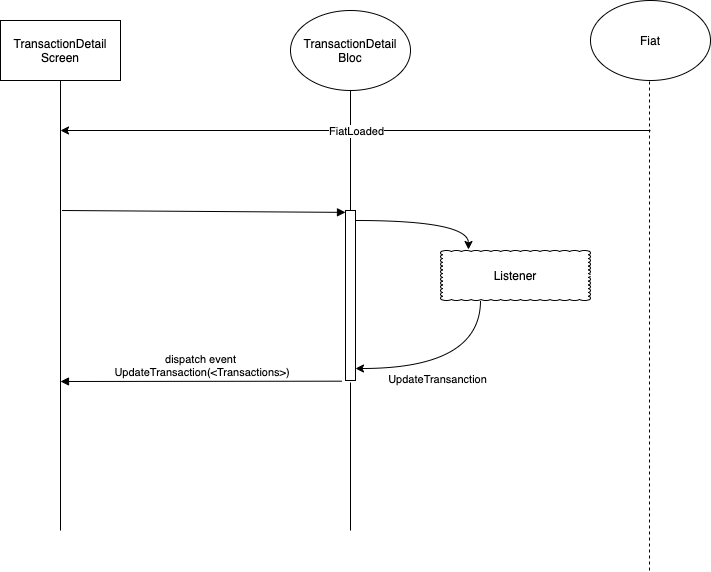

The diagram above was exported from draw.io. Its source (the exported page's mxGraphModel, read from the mxfile embedded in the PNG):
<mxGraphModel dx="946" dy="557" grid="1" gridSize="10" guides="1" tooltips="1" connect="1" arrows="1" fold="1" page="1" pageScale="1" pageWidth="850" pageHeight="1100" math="0" shadow="0">
  <root>
    <mxCell id="0" />
    <mxCell id="1" parent="0" />
    <mxCell id="J3TzsPr2HFtsVpl8jHRT-20" value="TransactionDetail Screen" style="rounded=0;whiteSpace=wrap;html=1;" parent="1" vertex="1">
      <mxGeometry x="120" y="160" width="120" height="60" as="geometry" />
    </mxCell>
    <mxCell id="J3TzsPr2HFtsVpl8jHRT-21" value="TransactionDetail&lt;br&gt;Bloc" style="ellipse;whiteSpace=wrap;html=1;" parent="1" vertex="1">
      <mxGeometry x="410" y="150" width="120" height="80" as="geometry" />
    </mxCell>
    <mxCell id="J3TzsPr2HFtsVpl8jHRT-22" value="" style="endArrow=none;html=1;entryX=0.5;entryY=1;entryDx=0;entryDy=0;" parent="1" target="J3TzsPr2HFtsVpl8jHRT-20" edge="1">
      <mxGeometry width="50" height="50" relative="1" as="geometry">
        <mxPoint x="180" y="670" as="sourcePoint" />
        <mxPoint x="710" y="430" as="targetPoint" />
      </mxGeometry>
    </mxCell>
    <mxCell id="J3TzsPr2HFtsVpl8jHRT-23" value="" style="endArrow=none;html=1;" parent="1" source="J3TzsPr2HFtsVpl8jHRT-24" target="J3TzsPr2HFtsVpl8jHRT-21" edge="1">
      <mxGeometry width="50" height="50" relative="1" as="geometry">
        <mxPoint x="469" y="900" as="sourcePoint" />
        <mxPoint x="469" y="230" as="targetPoint" />
      </mxGeometry>
    </mxCell>
    <mxCell id="J3TzsPr2HFtsVpl8jHRT-24" value="" style="html=1;points=[];perimeter=orthogonalPerimeter;" parent="1" vertex="1">
      <mxGeometry x="465" y="350" width="10" height="170" as="geometry" />
    </mxCell>
    <mxCell id="J3TzsPr2HFtsVpl8jHRT-27" value="dispatch event&lt;br&gt;&amp;nbsp;UpdateTransaction(&amp;lt;Transactions&amp;gt;)" style="html=1;verticalAlign=bottom;endArrow=block;exitX=-0.367;exitY=1.004;exitDx=0;exitDy=0;exitPerimeter=0;" parent="1" source="J3TzsPr2HFtsVpl8jHRT-24" edge="1">
      <mxGeometry width="80" relative="1" as="geometry">
        <mxPoint x="540" y="470" as="sourcePoint" />
        <mxPoint x="180" y="521" as="targetPoint" />
      </mxGeometry>
    </mxCell>
    <mxCell id="42rn34cUNEsLRVz5NwIq-1" value="Listener" style="whiteSpace=wrap;html=1;shape=mxgraph.basic.cloud_rect" vertex="1" parent="1">
      <mxGeometry x="560" y="390" width="150" height="50" as="geometry" />
    </mxCell>
    <mxCell id="42rn34cUNEsLRVz5NwIq-2" value="" style="endArrow=classic;html=1;entryX=0.42;entryY=-0.02;entryDx=0;entryDy=0;entryPerimeter=0;edgeStyle=orthogonalEdgeStyle;curved=1;" edge="1" parent="1">
      <mxGeometry x="180" y="350" width="50" height="50" as="geometry">
        <mxPoint x="475.0000000000002" y="360" as="sourcePoint" />
        <mxPoint x="588" y="389" as="targetPoint" />
      </mxGeometry>
    </mxCell>
    <mxCell id="42rn34cUNEsLRVz5NwIq-3" value="" style="endArrow=classic;html=1;exitX=0.5;exitY=1.04;exitDx=0;exitDy=0;exitPerimeter=0;edgeStyle=orthogonalEdgeStyle;curved=1;" edge="1" parent="1">
      <mxGeometry x="190" y="430" as="geometry">
        <mxPoint x="600" y="440" as="sourcePoint" />
        <mxPoint x="475.0000000000002" y="508" as="targetPoint" />
        <Array as="points">
          <mxPoint x="600" y="508" />
        </Array>
      </mxGeometry>
    </mxCell>
    <mxCell id="42rn34cUNEsLRVz5NwIq-4" value="UpdateTransanction" style="edgeLabel;resizable=0;html=1;align=center;verticalAlign=middle;" connectable="0" vertex="1" parent="42rn34cUNEsLRVz5NwIq-3">
      <mxGeometry relative="1" as="geometry">
        <mxPoint x="-16" y="10" as="offset" />
      </mxGeometry>
    </mxCell>
    <mxCell id="42rn34cUNEsLRVz5NwIq-5" value="Fiat" style="ellipse;whiteSpace=wrap;html=1;" vertex="1" parent="1">
      <mxGeometry x="710" y="140" width="120" height="80" as="geometry" />
    </mxCell>
    <mxCell id="42rn34cUNEsLRVz5NwIq-6" value="" style="endArrow=none;dashed=1;html=1;entryX=0.5;entryY=1;entryDx=0;entryDy=0;" edge="1" parent="1">
      <mxGeometry width="50" height="50" relative="1" as="geometry">
        <mxPoint x="769" y="710" as="sourcePoint" />
        <mxPoint x="769" y="220" as="targetPoint" />
      </mxGeometry>
    </mxCell>
    <mxCell id="42rn34cUNEsLRVz5NwIq-7" value="" style="endArrow=classic;html=1;" edge="1" parent="1">
      <mxGeometry relative="1" as="geometry">
        <mxPoint x="770" y="270" as="sourcePoint" />
        <mxPoint x="180.00000000000023" y="270" as="targetPoint" />
      </mxGeometry>
    </mxCell>
    <mxCell id="42rn34cUNEsLRVz5NwIq-8" value="FiatLoaded" style="edgeLabel;resizable=0;html=1;align=center;verticalAlign=middle;" connectable="0" vertex="1" parent="42rn34cUNEsLRVz5NwIq-7">
      <mxGeometry relative="1" as="geometry" />
    </mxCell>
    <mxCell id="42rn34cUNEsLRVz5NwIq-9" value="" style="endArrow=none;html=1;entryX=0.5;entryY=1.012;entryDx=0;entryDy=0;entryPerimeter=0;" edge="1" parent="1" target="J3TzsPr2HFtsVpl8jHRT-24">
      <mxGeometry width="50" height="50" relative="1" as="geometry">
        <mxPoint x="470" y="670" as="sourcePoint" />
        <mxPoint x="465" y="550" as="targetPoint" />
      </mxGeometry>
    </mxCell>
    <mxCell id="42rn34cUNEsLRVz5NwIq-10" value="" style="html=1;verticalAlign=bottom;endArrow=block;entryX=-0.153;entryY=0.004;entryDx=0;entryDy=0;entryPerimeter=0;" edge="1" parent="1">
      <mxGeometry x="11.53" width="80" as="geometry">
        <mxPoint x="181.53" y="350" as="sourcePoint" />
        <mxPoint x="465" y="351.88" as="targetPoint" />
        <mxPoint x="58" y="1" as="offset" />
      </mxGeometry>
    </mxCell>
  </root>
</mxGraphModel>